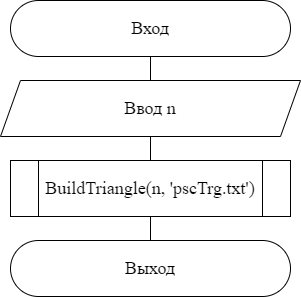

The diagram above was exported from draw.io. Its source (the exported page's mxGraphModel, read from the mxfile embedded in the PNG):
<mxGraphModel dx="1038" dy="547" grid="1" gridSize="10" guides="1" tooltips="1" connect="1" arrows="1" fold="1" page="1" pageScale="1" pageWidth="827" pageHeight="1169" math="0" shadow="0">
  <root>
    <mxCell id="0" />
    <mxCell id="1" parent="0" />
    <mxCell id="f0y2yPuXb2t9OTvxYoym-7" style="edgeStyle=orthogonalEdgeStyle;rounded=0;orthogonalLoop=1;jettySize=auto;html=1;exitX=0.5;exitY=1;exitDx=0;exitDy=0;entryX=0.5;entryY=0;entryDx=0;entryDy=0;fontFamily=Times New Roman;fontSize=18;endArrow=none;endFill=0;" parent="1" source="f0y2yPuXb2t9OTvxYoym-1" target="f0y2yPuXb2t9OTvxYoym-3" edge="1">
      <mxGeometry relative="1" as="geometry" />
    </mxCell>
    <mxCell id="f0y2yPuXb2t9OTvxYoym-1" value="&lt;span style=&quot;font-size: 18px&quot;&gt;Вход&lt;br&gt;&lt;/span&gt;" style="rounded=1;whiteSpace=wrap;html=1;fontFamily=Times New Roman;fontSize=16;arcSize=50;align=center;" parent="1" vertex="1">
      <mxGeometry x="280" y="120" width="280" height="56" as="geometry" />
    </mxCell>
    <mxCell id="f0y2yPuXb2t9OTvxYoym-2" value="&lt;span style=&quot;font-size: 18px&quot;&gt;Выход&lt;br&gt;&lt;/span&gt;" style="rounded=1;whiteSpace=wrap;html=1;fontFamily=Times New Roman;fontSize=16;arcSize=50;align=center;" parent="1" vertex="1">
      <mxGeometry x="280" y="360" width="280" height="56" as="geometry" />
    </mxCell>
    <mxCell id="f0y2yPuXb2t9OTvxYoym-8" style="edgeStyle=orthogonalEdgeStyle;rounded=0;orthogonalLoop=1;jettySize=auto;html=1;exitX=0.5;exitY=1;exitDx=0;exitDy=0;entryX=0.5;entryY=0;entryDx=0;entryDy=0;fontFamily=Times New Roman;fontSize=18;endArrow=none;endFill=0;" parent="1" source="f0y2yPuXb2t9OTvxYoym-3" target="f0y2yPuXb2t9OTvxYoym-5" edge="1">
      <mxGeometry relative="1" as="geometry" />
    </mxCell>
    <mxCell id="f0y2yPuXb2t9OTvxYoym-3" value="&lt;font style=&quot;font-size: 18px&quot; face=&quot;Times New Roman&quot;&gt;Ввод n&lt;/font&gt;" style="shape=parallelogram;perimeter=parallelogramPerimeter;whiteSpace=wrap;html=1;fixedSize=1;" parent="1" vertex="1">
      <mxGeometry x="270" y="200" width="300" height="56" as="geometry" />
    </mxCell>
    <mxCell id="f0y2yPuXb2t9OTvxYoym-9" style="edgeStyle=orthogonalEdgeStyle;rounded=0;orthogonalLoop=1;jettySize=auto;html=1;exitX=0.5;exitY=1;exitDx=0;exitDy=0;entryX=0.5;entryY=0;entryDx=0;entryDy=0;fontFamily=Times New Roman;fontSize=18;endArrow=none;endFill=0;" parent="1" source="f0y2yPuXb2t9OTvxYoym-5" target="f0y2yPuXb2t9OTvxYoym-2" edge="1">
      <mxGeometry relative="1" as="geometry" />
    </mxCell>
    <mxCell id="f0y2yPuXb2t9OTvxYoym-5" value="BuildTriangle(n, 'pscTrg.txt')" style="shape=process;whiteSpace=wrap;html=1;backgroundOutline=1;fontFamily=Times New Roman;fontSize=18;" parent="1" vertex="1">
      <mxGeometry x="280" y="280" width="280" height="56" as="geometry" />
    </mxCell>
  </root>
</mxGraphModel>